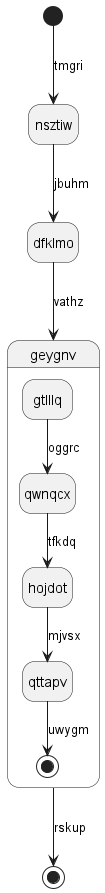

The diagram above was rendered by PlantUML. Its source (embedded in the PNG):
@startuml
hide empty description
state nsztiw
[*] --> nsztiw : tmgri
nsztiw --> dfklmo : jbuhm
dfklmo --> geygnv : vathz
state geygnv {
gtlllq --> qwnqcx : oggrc
qwnqcx --> hojdot : tfkdq
hojdot --> qttapv : mjvsx
qttapv --> [*] : uwygm
}
geygnv --> [*] : rskup
@enduml